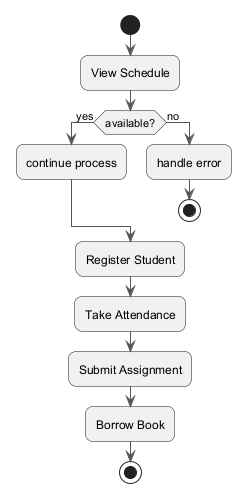

The diagram above was rendered by PlantUML. Its source (embedded in the PNG):
@startuml
skinparam backgroundColor #FFFFFF
skinparam roundCorner 15
skinparam ArrowColor #555555
start
:View Schedule;
if (available?) then (yes)
:continue process;
else (no)
:handle error;
stop
endif
:Register Student;
:Take Attendance;
:Submit Assignment;
:Borrow Book;
stop
@enduml